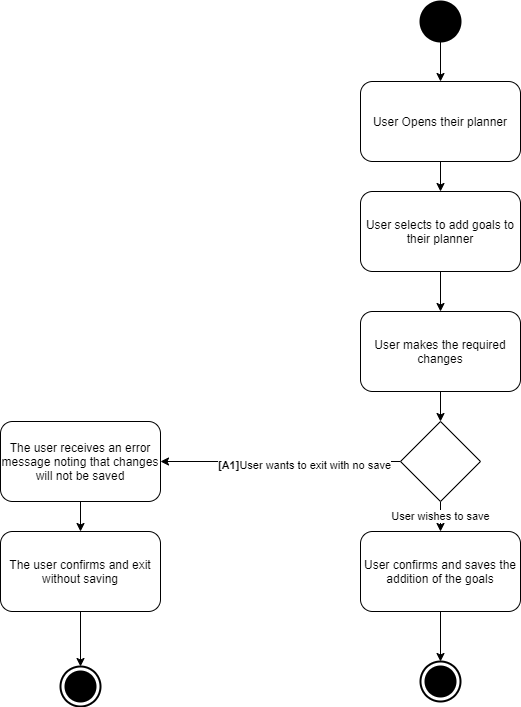

The diagram above was exported from draw.io. Its source (the exported page's mxGraphModel, read from the mxfile embedded in the PNG):
<mxGraphModel dx="1422" dy="1874" grid="1" gridSize="10" guides="1" tooltips="1" connect="1" arrows="1" fold="1" page="1" pageScale="1" pageWidth="827" pageHeight="1169" math="0" shadow="0">
  <root>
    <mxCell id="0" />
    <mxCell id="1" parent="0" />
    <mxCell id="p9GiN8w9xPJlkBxO7SNC-1" value="" style="html=1;shape=mxgraph.sysml.actFinal;strokeWidth=2;verticalLabelPosition=bottom;verticalAlignment=top;" vertex="1" parent="1">
      <mxGeometry x="450" y="580" width="40" height="40" as="geometry" />
    </mxCell>
    <mxCell id="p9GiN8w9xPJlkBxO7SNC-25" style="edgeStyle=orthogonalEdgeStyle;rounded=0;orthogonalLoop=1;jettySize=auto;html=1;entryX=0.5;entryY=0;entryDx=0;entryDy=0;" edge="1" parent="1" source="p9GiN8w9xPJlkBxO7SNC-2" target="p9GiN8w9xPJlkBxO7SNC-9">
      <mxGeometry relative="1" as="geometry" />
    </mxCell>
    <mxCell id="p9GiN8w9xPJlkBxO7SNC-2" value="" style="shape=ellipse;html=1;fillColor=#000000;strokeWidth=2;verticalLabelPosition=bottom;verticalAlignment=top;perimeter=ellipsePerimeter;" vertex="1" parent="1">
      <mxGeometry x="450" y="-80" width="40" height="40" as="geometry" />
    </mxCell>
    <mxCell id="p9GiN8w9xPJlkBxO7SNC-28" style="edgeStyle=orthogonalEdgeStyle;rounded=0;orthogonalLoop=1;jettySize=auto;html=1;entryX=0.5;entryY=0;entryDx=0;entryDy=0;" edge="1" parent="1" source="p9GiN8w9xPJlkBxO7SNC-3" target="p9GiN8w9xPJlkBxO7SNC-10">
      <mxGeometry relative="1" as="geometry" />
    </mxCell>
    <mxCell id="p9GiN8w9xPJlkBxO7SNC-3" value="User makes the required changes" style="shape=rect;html=1;rounded=1;whiteSpace=wrap;align=center;" vertex="1" parent="1">
      <mxGeometry x="390" y="230" width="160" height="80" as="geometry" />
    </mxCell>
    <mxCell id="p9GiN8w9xPJlkBxO7SNC-27" style="edgeStyle=orthogonalEdgeStyle;rounded=0;orthogonalLoop=1;jettySize=auto;html=1;entryX=0.5;entryY=0;entryDx=0;entryDy=0;" edge="1" parent="1" source="p9GiN8w9xPJlkBxO7SNC-4" target="p9GiN8w9xPJlkBxO7SNC-3">
      <mxGeometry relative="1" as="geometry" />
    </mxCell>
    <mxCell id="p9GiN8w9xPJlkBxO7SNC-4" value="User selects to add goals to their planner" style="shape=rect;html=1;rounded=1;whiteSpace=wrap;align=center;" vertex="1" parent="1">
      <mxGeometry x="390" y="110" width="160" height="80" as="geometry" />
    </mxCell>
    <mxCell id="p9GiN8w9xPJlkBxO7SNC-23" style="edgeStyle=orthogonalEdgeStyle;rounded=0;orthogonalLoop=1;jettySize=auto;html=1;entryX=0.5;entryY=0;entryDx=0;entryDy=0;" edge="1" parent="1" source="p9GiN8w9xPJlkBxO7SNC-5" target="p9GiN8w9xPJlkBxO7SNC-7">
      <mxGeometry relative="1" as="geometry" />
    </mxCell>
    <mxCell id="p9GiN8w9xPJlkBxO7SNC-5" value="The user receives an error message noting that changes will not be saved" style="shape=rect;html=1;rounded=1;whiteSpace=wrap;align=center;" vertex="1" parent="1">
      <mxGeometry x="30" y="340" width="160" height="80" as="geometry" />
    </mxCell>
    <mxCell id="p9GiN8w9xPJlkBxO7SNC-24" style="edgeStyle=orthogonalEdgeStyle;rounded=0;orthogonalLoop=1;jettySize=auto;html=1;entryX=0.5;entryY=0;entryDx=0;entryDy=0;entryPerimeter=0;" edge="1" parent="1" source="p9GiN8w9xPJlkBxO7SNC-7" target="p9GiN8w9xPJlkBxO7SNC-11">
      <mxGeometry relative="1" as="geometry" />
    </mxCell>
    <mxCell id="p9GiN8w9xPJlkBxO7SNC-7" value="The user confirms and exit without saving" style="shape=rect;html=1;rounded=1;whiteSpace=wrap;align=center;" vertex="1" parent="1">
      <mxGeometry x="30" y="450" width="160" height="80" as="geometry" />
    </mxCell>
    <mxCell id="p9GiN8w9xPJlkBxO7SNC-13" value="" style="edgeStyle=orthogonalEdgeStyle;rounded=0;orthogonalLoop=1;jettySize=auto;html=1;" edge="1" parent="1" source="p9GiN8w9xPJlkBxO7SNC-8" target="p9GiN8w9xPJlkBxO7SNC-1">
      <mxGeometry relative="1" as="geometry" />
    </mxCell>
    <mxCell id="p9GiN8w9xPJlkBxO7SNC-8" value="User confirms and saves the addition of the goals" style="shape=rect;html=1;rounded=1;whiteSpace=wrap;align=center;" vertex="1" parent="1">
      <mxGeometry x="390" y="450" width="160" height="80" as="geometry" />
    </mxCell>
    <mxCell id="p9GiN8w9xPJlkBxO7SNC-26" style="edgeStyle=orthogonalEdgeStyle;rounded=0;orthogonalLoop=1;jettySize=auto;html=1;entryX=0.5;entryY=0;entryDx=0;entryDy=0;" edge="1" parent="1" source="p9GiN8w9xPJlkBxO7SNC-9" target="p9GiN8w9xPJlkBxO7SNC-4">
      <mxGeometry relative="1" as="geometry" />
    </mxCell>
    <mxCell id="p9GiN8w9xPJlkBxO7SNC-9" value="User Opens their planner" style="shape=rect;html=1;rounded=1;whiteSpace=wrap;align=center;" vertex="1" parent="1">
      <mxGeometry x="390" width="160" height="80" as="geometry" />
    </mxCell>
    <mxCell id="p9GiN8w9xPJlkBxO7SNC-12" value="User wishes to save" style="edgeStyle=orthogonalEdgeStyle;rounded=0;orthogonalLoop=1;jettySize=auto;html=1;entryX=0.5;entryY=0;entryDx=0;entryDy=0;" edge="1" parent="1" source="p9GiN8w9xPJlkBxO7SNC-10" target="p9GiN8w9xPJlkBxO7SNC-8">
      <mxGeometry relative="1" as="geometry" />
    </mxCell>
    <mxCell id="p9GiN8w9xPJlkBxO7SNC-14" style="edgeStyle=orthogonalEdgeStyle;rounded=0;orthogonalLoop=1;jettySize=auto;html=1;entryX=1;entryY=0.5;entryDx=0;entryDy=0;" edge="1" parent="1" source="p9GiN8w9xPJlkBxO7SNC-10" target="p9GiN8w9xPJlkBxO7SNC-5">
      <mxGeometry relative="1" as="geometry" />
    </mxCell>
    <mxCell id="p9GiN8w9xPJlkBxO7SNC-15" value="&lt;b&gt;[A1]&lt;/b&gt;User wants to exit with no save" style="edgeLabel;html=1;align=center;verticalAlign=middle;resizable=0;points=[];" vertex="1" connectable="0" parent="p9GiN8w9xPJlkBxO7SNC-14">
      <mxGeometry x="-0.1935" y="3" relative="1" as="geometry">
        <mxPoint as="offset" />
      </mxGeometry>
    </mxCell>
    <mxCell id="p9GiN8w9xPJlkBxO7SNC-10" value="" style="rhombus;whiteSpace=wrap;html=1;" vertex="1" parent="1">
      <mxGeometry x="430" y="340" width="80" height="80" as="geometry" />
    </mxCell>
    <mxCell id="p9GiN8w9xPJlkBxO7SNC-11" value="" style="html=1;shape=mxgraph.sysml.actFinal;strokeWidth=2;verticalLabelPosition=bottom;verticalAlignment=top;" vertex="1" parent="1">
      <mxGeometry x="90" y="585" width="40" height="40" as="geometry" />
    </mxCell>
  </root>
</mxGraphModel>